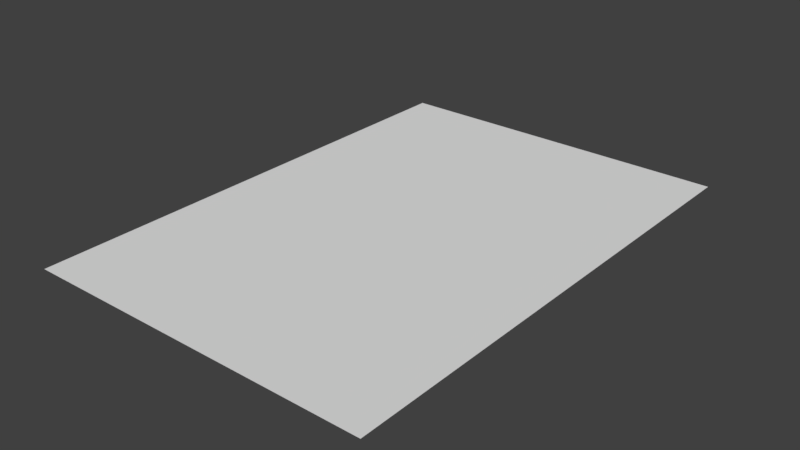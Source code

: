 # Source: straight.blend  (saved by Blender 2.78.0; exported with 4.5.12 LTS)
import bpy
from mathutils import Matrix  # noqa: F401  (used for matrix-valued properties, if any)

bpy.ops.wm.read_factory_settings(use_empty=True)
scene = bpy.context.scene
scene.name = 'Scene'

# ---- collections
col_collection_1 = bpy.data.collections.new('Collection 1'); scene.collection.children.link(col_collection_1)

# ---- world
world_world = bpy.data.worlds.new('World'); scene.world = world_world
world_world.color = (0.05088, 0.05088, 0.05088)
world_world.use_sun_shadow = False
world_world.sun_shadow_jitter_overblur = 0.0
world_world.cycles.sampling_method = 'MANUAL'

# ---- meshes
me_plane = bpy.data.meshes.new('Plane')
me_plane.from_pydata([(-3.5, -4.768e-07, 0.0), (3.5, -4.768e-07, 0.0), (-3.5, 10.0, 0.0), (3.5, 10.0, 0.0)], [], [(0, 1, 3, 2)])
me_plane.use_remesh_preserve_volume = False
me_plane.use_remesh_preserve_attributes = False
me_plane.use_mirror_vertex_groups = False
me_plane.update()

# ---- objects
ob_plane = bpy.data.objects.new('Plane', me_plane)

# ---- transforms, parenting, visibility, modifiers, constraints
ob_plane.location = (0.0, 0.0, 0.0)
ob_plane.lineart.crease_threshold = 0.0

# ---- collection membership
col_collection_1.objects.link(ob_plane)

# ---- scene / render settings (as saved in the file)
scene.frame_start = 1; scene.frame_end = 250; scene.frame_set(1)
scene.render.engine = 'BLENDER_EEVEE_NEXT'
scene.render.resolution_percentage = 50
scene.render.dither_intensity = 0.0
scene.cycles.use_denoising = False
scene.cycles.samples = 128
scene.cycles.sampling_pattern = 'TABULATED_SOBOL'
scene.cycles.light_sampling_threshold = 0.0
scene.cycles.use_adaptive_sampling = False
scene.cycles.use_light_tree = False
scene.cycles.blur_glossy = 0.0
scene.cycles.sample_clamp_indirect = 0.0
scene.view_settings.view_transform = 'Standard'
bpy.context.view_layer.update()

# ---- added for rendering (the .blend has no active camera and no usable light): camera, sun
cam_auto = bpy.data.cameras.new('AutoCamera')
cam_auto.lens = 50.0
cam_auto.sensor_width = 36.0
cam_auto.clip_end = 1000.0
ob_auto_camera = bpy.data.objects.new('AutoCamera', cam_auto)
scene.collection.objects.link(ob_auto_camera)
ob_auto_camera.location = (11.2938, -8.55257, 9.03504)
ob_auto_camera.rotation_euler = (1.09748, -7.21219e-08, 0.694738)
scene.camera = ob_auto_camera
light_auto_sun = bpy.data.lights.new('AutoSun', 'SUN')
light_auto_sun.energy = 3.0
light_auto_sun.angle = 0.0523599
ob_auto_sun = bpy.data.objects.new('AutoSun', light_auto_sun)
scene.collection.objects.link(ob_auto_sun)
ob_auto_sun.rotation_euler = (0.872665, 0.174533, 0.523599)
bpy.context.view_layer.update()
